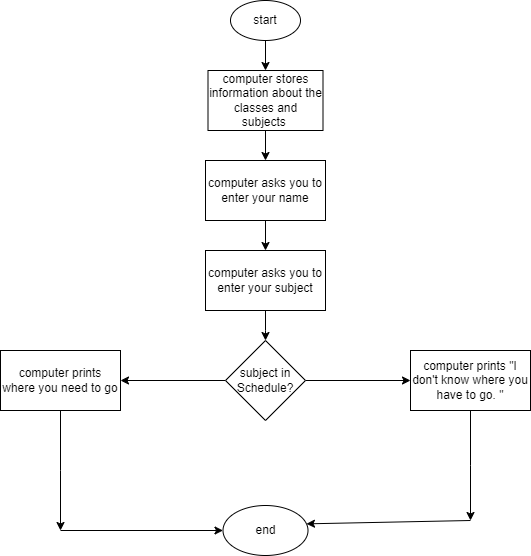

The diagram above was exported from draw.io. Its source (the exported page's mxGraphModel, read from the mxfile embedded in the PNG):
<mxGraphModel dx="1034" dy="446" grid="1" gridSize="10" guides="1" tooltips="1" connect="1" arrows="1" fold="1" page="1" pageScale="1" pageWidth="850" pageHeight="1100" math="0" shadow="0">
  <root>
    <mxCell id="0" />
    <mxCell id="1" parent="0" />
    <mxCell id="1KOf7KbQzvGzegrz9eDw-3" value="" style="edgeStyle=orthogonalEdgeStyle;rounded=0;orthogonalLoop=1;jettySize=auto;html=1;" parent="1" source="1KOf7KbQzvGzegrz9eDw-1" target="1KOf7KbQzvGzegrz9eDw-2" edge="1">
      <mxGeometry relative="1" as="geometry" />
    </mxCell>
    <mxCell id="1KOf7KbQzvGzegrz9eDw-1" value="start" style="ellipse;whiteSpace=wrap;html=1;" parent="1" vertex="1">
      <mxGeometry x="360" y="20" width="70" height="40" as="geometry" />
    </mxCell>
    <mxCell id="1KOf7KbQzvGzegrz9eDw-5" value="" style="edgeStyle=orthogonalEdgeStyle;rounded=0;orthogonalLoop=1;jettySize=auto;html=1;" parent="1" source="1KOf7KbQzvGzegrz9eDw-2" target="1KOf7KbQzvGzegrz9eDw-4" edge="1">
      <mxGeometry relative="1" as="geometry" />
    </mxCell>
    <mxCell id="1KOf7KbQzvGzegrz9eDw-2" value="computer stores information about the classes and subjects&amp;nbsp;" style="rounded=0;whiteSpace=wrap;html=1;" parent="1" vertex="1">
      <mxGeometry x="337.5" y="90" width="115" height="60" as="geometry" />
    </mxCell>
    <mxCell id="1KOf7KbQzvGzegrz9eDw-7" value="" style="edgeStyle=orthogonalEdgeStyle;rounded=0;orthogonalLoop=1;jettySize=auto;html=1;" parent="1" source="1KOf7KbQzvGzegrz9eDw-4" target="1KOf7KbQzvGzegrz9eDw-6" edge="1">
      <mxGeometry relative="1" as="geometry" />
    </mxCell>
    <mxCell id="1KOf7KbQzvGzegrz9eDw-4" value="computer asks you to enter your name" style="rounded=0;whiteSpace=wrap;html=1;" parent="1" vertex="1">
      <mxGeometry x="335" y="180" width="120" height="60" as="geometry" />
    </mxCell>
    <mxCell id="1KOf7KbQzvGzegrz9eDw-9" value="" style="edgeStyle=orthogonalEdgeStyle;rounded=0;orthogonalLoop=1;jettySize=auto;html=1;" parent="1" source="1KOf7KbQzvGzegrz9eDw-6" edge="1">
      <mxGeometry relative="1" as="geometry">
        <mxPoint x="395" y="360" as="targetPoint" />
      </mxGeometry>
    </mxCell>
    <mxCell id="1KOf7KbQzvGzegrz9eDw-6" value="computer asks you to enter your subject" style="rounded=0;whiteSpace=wrap;html=1;" parent="1" vertex="1">
      <mxGeometry x="335" y="270" width="120" height="60" as="geometry" />
    </mxCell>
    <mxCell id="1KOf7KbQzvGzegrz9eDw-13" value="" style="edgeStyle=orthogonalEdgeStyle;rounded=0;orthogonalLoop=1;jettySize=auto;html=1;" parent="1" source="1KOf7KbQzvGzegrz9eDw-10" target="1KOf7KbQzvGzegrz9eDw-12" edge="1">
      <mxGeometry relative="1" as="geometry" />
    </mxCell>
    <mxCell id="1KOf7KbQzvGzegrz9eDw-14" value="" style="edgeStyle=orthogonalEdgeStyle;rounded=0;orthogonalLoop=1;jettySize=auto;html=1;" parent="1" source="1KOf7KbQzvGzegrz9eDw-10" target="1KOf7KbQzvGzegrz9eDw-11" edge="1">
      <mxGeometry relative="1" as="geometry" />
    </mxCell>
    <mxCell id="1KOf7KbQzvGzegrz9eDw-10" value="subject in Schedule?" style="rhombus;whiteSpace=wrap;html=1;" parent="1" vertex="1">
      <mxGeometry x="355" y="360" width="80" height="80" as="geometry" />
    </mxCell>
    <mxCell id="1KOf7KbQzvGzegrz9eDw-18" style="edgeStyle=orthogonalEdgeStyle;rounded=0;orthogonalLoop=1;jettySize=auto;html=1;" parent="1" source="1KOf7KbQzvGzegrz9eDw-11" edge="1">
      <mxGeometry relative="1" as="geometry">
        <mxPoint x="600" y="540" as="targetPoint" />
      </mxGeometry>
    </mxCell>
    <mxCell id="1KOf7KbQzvGzegrz9eDw-11" value="computer prints &quot;I don't know where you have to go. &quot;" style="rounded=0;whiteSpace=wrap;html=1;" parent="1" vertex="1">
      <mxGeometry x="540" y="370" width="120" height="60" as="geometry" />
    </mxCell>
    <mxCell id="1KOf7KbQzvGzegrz9eDw-16" style="edgeStyle=orthogonalEdgeStyle;rounded=0;orthogonalLoop=1;jettySize=auto;html=1;" parent="1" source="1KOf7KbQzvGzegrz9eDw-12" edge="1">
      <mxGeometry relative="1" as="geometry">
        <mxPoint x="190" y="550" as="targetPoint" />
      </mxGeometry>
    </mxCell>
    <mxCell id="1KOf7KbQzvGzegrz9eDw-12" value="computer prints where you need to go" style="rounded=0;whiteSpace=wrap;html=1;" parent="1" vertex="1">
      <mxGeometry x="130" y="370" width="120" height="60" as="geometry" />
    </mxCell>
    <mxCell id="1KOf7KbQzvGzegrz9eDw-15" value="end" style="ellipse;whiteSpace=wrap;html=1;" parent="1" vertex="1">
      <mxGeometry x="352.5" y="525" width="85" height="50" as="geometry" />
    </mxCell>
    <mxCell id="1KOf7KbQzvGzegrz9eDw-17" value="" style="endArrow=classic;html=1;rounded=0;entryX=0;entryY=0.5;entryDx=0;entryDy=0;" parent="1" target="1KOf7KbQzvGzegrz9eDw-15" edge="1">
      <mxGeometry width="50" height="50" relative="1" as="geometry">
        <mxPoint x="190" y="550" as="sourcePoint" />
        <mxPoint x="510" y="420" as="targetPoint" />
      </mxGeometry>
    </mxCell>
    <mxCell id="1KOf7KbQzvGzegrz9eDw-19" value="" style="endArrow=classic;html=1;rounded=0;entryX=0.982;entryY=0.367;entryDx=0;entryDy=0;entryPerimeter=0;" parent="1" target="1KOf7KbQzvGzegrz9eDw-15" edge="1">
      <mxGeometry width="50" height="50" relative="1" as="geometry">
        <mxPoint x="600" y="540" as="sourcePoint" />
        <mxPoint x="510" y="420" as="targetPoint" />
      </mxGeometry>
    </mxCell>
  </root>
</mxGraphModel>